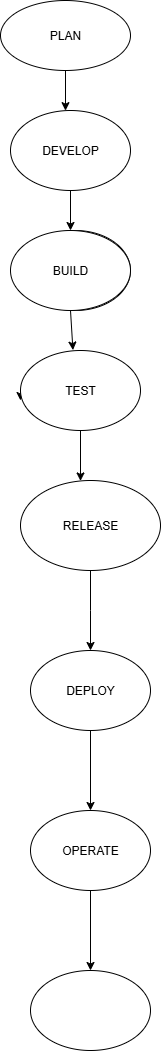

The diagram above was exported from draw.io. Its source (the exported page's mxGraphModel, read from the mxfile embedded in the PNG):
<mxGraphModel dx="1042" dy="527" grid="1" gridSize="10" guides="1" tooltips="1" connect="1" arrows="1" fold="1" page="1" pageScale="1" pageWidth="850" pageHeight="1100" math="0" shadow="0">
  <root>
    <mxCell id="0" />
    <mxCell id="1" parent="0" />
    <mxCell id="HJuy-RyjzAGqdyoLxqqL-31" value="" style="edgeStyle=orthogonalEdgeStyle;rounded=0;orthogonalLoop=1;jettySize=auto;html=1;" edge="1" parent="1" source="HJuy-RyjzAGqdyoLxqqL-1" target="HJuy-RyjzAGqdyoLxqqL-3">
      <mxGeometry relative="1" as="geometry" />
    </mxCell>
    <mxCell id="HJuy-RyjzAGqdyoLxqqL-1" value="DEVELOP" style="ellipse;whiteSpace=wrap;html=1;" vertex="1" parent="1">
      <mxGeometry x="370" y="160" width="120" height="80" as="geometry" />
    </mxCell>
    <mxCell id="HJuy-RyjzAGqdyoLxqqL-2" value="" style="ellipse;whiteSpace=wrap;html=1;" vertex="1" parent="1">
      <mxGeometry x="380" y="280" width="110" height="80" as="geometry" />
    </mxCell>
    <mxCell id="HJuy-RyjzAGqdyoLxqqL-3" value="BUILD" style="ellipse;whiteSpace=wrap;html=1;" vertex="1" parent="1">
      <mxGeometry x="370" y="280" width="120" height="80" as="geometry" />
    </mxCell>
    <mxCell id="HJuy-RyjzAGqdyoLxqqL-7" style="edgeStyle=orthogonalEdgeStyle;rounded=0;orthogonalLoop=1;jettySize=auto;html=1;exitX=0;exitY=0.5;exitDx=0;exitDy=0;" edge="1" parent="1" source="HJuy-RyjzAGqdyoLxqqL-5">
      <mxGeometry relative="1" as="geometry">
        <mxPoint x="380" y="450" as="targetPoint" />
      </mxGeometry>
    </mxCell>
    <mxCell id="HJuy-RyjzAGqdyoLxqqL-33" value="" style="edgeStyle=orthogonalEdgeStyle;rounded=0;orthogonalLoop=1;jettySize=auto;html=1;" edge="1" parent="1" source="HJuy-RyjzAGqdyoLxqqL-5" target="HJuy-RyjzAGqdyoLxqqL-18">
      <mxGeometry relative="1" as="geometry">
        <Array as="points">
          <mxPoint x="440" y="530" />
          <mxPoint x="440" y="530" />
        </Array>
      </mxGeometry>
    </mxCell>
    <mxCell id="HJuy-RyjzAGqdyoLxqqL-5" value="TEST" style="ellipse;whiteSpace=wrap;html=1;" vertex="1" parent="1">
      <mxGeometry x="380" y="400" width="120" height="80" as="geometry" />
    </mxCell>
    <mxCell id="HJuy-RyjzAGqdyoLxqqL-34" value="" style="edgeStyle=orthogonalEdgeStyle;rounded=0;orthogonalLoop=1;jettySize=auto;html=1;" edge="1" parent="1" source="HJuy-RyjzAGqdyoLxqqL-13" target="HJuy-RyjzAGqdyoLxqqL-1">
      <mxGeometry relative="1" as="geometry">
        <Array as="points">
          <mxPoint x="425" y="160" />
          <mxPoint x="425" y="160" />
        </Array>
      </mxGeometry>
    </mxCell>
    <mxCell id="HJuy-RyjzAGqdyoLxqqL-13" value="PLAN" style="ellipse;whiteSpace=wrap;html=1;" vertex="1" parent="1">
      <mxGeometry x="360" y="50" width="130" height="70" as="geometry" />
    </mxCell>
    <mxCell id="HJuy-RyjzAGqdyoLxqqL-38" value="" style="edgeStyle=orthogonalEdgeStyle;rounded=0;orthogonalLoop=1;jettySize=auto;html=1;" edge="1" parent="1" source="HJuy-RyjzAGqdyoLxqqL-18">
      <mxGeometry relative="1" as="geometry">
        <mxPoint x="450" y="700" as="targetPoint" />
      </mxGeometry>
    </mxCell>
    <mxCell id="HJuy-RyjzAGqdyoLxqqL-18" value="RELEASE" style="ellipse;whiteSpace=wrap;html=1;" vertex="1" parent="1">
      <mxGeometry x="380" y="530" width="140" height="90" as="geometry" />
    </mxCell>
    <mxCell id="HJuy-RyjzAGqdyoLxqqL-30" value="" style="endArrow=classic;html=1;rounded=0;exitX=0.5;exitY=1;exitDx=0;exitDy=0;entryX=0.437;entryY=-0.005;entryDx=0;entryDy=0;entryPerimeter=0;" edge="1" parent="1" source="HJuy-RyjzAGqdyoLxqqL-3" target="HJuy-RyjzAGqdyoLxqqL-5">
      <mxGeometry width="50" height="50" relative="1" as="geometry">
        <mxPoint x="460" y="350" as="sourcePoint" />
        <mxPoint x="430" y="380" as="targetPoint" />
      </mxGeometry>
    </mxCell>
    <mxCell id="HJuy-RyjzAGqdyoLxqqL-42" value="" style="edgeStyle=orthogonalEdgeStyle;rounded=0;orthogonalLoop=1;jettySize=auto;html=1;" edge="1" parent="1" source="HJuy-RyjzAGqdyoLxqqL-40" target="HJuy-RyjzAGqdyoLxqqL-41">
      <mxGeometry relative="1" as="geometry" />
    </mxCell>
    <mxCell id="HJuy-RyjzAGqdyoLxqqL-40" value="DEPLOY" style="ellipse;whiteSpace=wrap;html=1;" vertex="1" parent="1">
      <mxGeometry x="390" y="700" width="120" height="80" as="geometry" />
    </mxCell>
    <mxCell id="HJuy-RyjzAGqdyoLxqqL-44" value="" style="edgeStyle=orthogonalEdgeStyle;rounded=0;orthogonalLoop=1;jettySize=auto;html=1;" edge="1" parent="1" source="HJuy-RyjzAGqdyoLxqqL-41" target="HJuy-RyjzAGqdyoLxqqL-43">
      <mxGeometry relative="1" as="geometry" />
    </mxCell>
    <mxCell id="HJuy-RyjzAGqdyoLxqqL-41" value="OPERATE" style="ellipse;whiteSpace=wrap;html=1;" vertex="1" parent="1">
      <mxGeometry x="390" y="860" width="120" height="80" as="geometry" />
    </mxCell>
    <mxCell id="HJuy-RyjzAGqdyoLxqqL-43" value="" style="ellipse;whiteSpace=wrap;html=1;" vertex="1" parent="1">
      <mxGeometry x="390" y="1020" width="120" height="80" as="geometry" />
    </mxCell>
  </root>
</mxGraphModel>